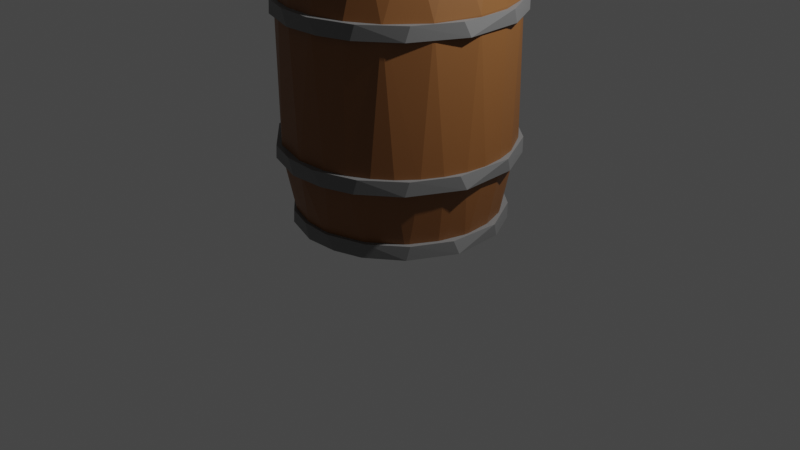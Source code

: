 # Source: tynnyri.blend  (saved by Blender 3.0.42; exported with 4.5.12 LTS)
import bpy
from mathutils import Matrix  # noqa: F401  (used for matrix-valued properties, if any)

bpy.ops.wm.read_factory_settings(use_empty=True)
scene = bpy.context.scene
scene.name = 'Scene'

# ---- collections
col_collection = bpy.data.collections.new('Collection'); scene.collection.children.link(col_collection)

# ---- materials (node trees are filled in below, after node groups)
mat_material_001 = bpy.data.materials.new('Material.001')
mat_material_001.use_transparent_shadow = False
mat_material_002 = bpy.data.materials.new('Material.002')
mat_material_002.use_transparent_shadow = False
mat_material_004 = bpy.data.materials.new('Material.004')
mat_material_004.use_transparent_shadow = False
mat_material_005 = bpy.data.materials.new('Material.005')
mat_material_005.use_transparent_shadow = False
mat_material_003 = bpy.data.materials.new('Material.003')
mat_material_003.use_transparent_shadow = False

# ---- material node trees
mat_material_001.use_nodes = True; mat_material_001.node_tree.nodes.clear()
_N = mat_material_001.node_tree.nodes; _L = mat_material_001.node_tree.links
n0 = _N.new('ShaderNodeBsdfPrincipled'); n0.name = 'Principled BSDF'; n0.location = (10, 300)
n0.distribution = 'GGX'
n0.subsurface_method = 'RANDOM_WALK_SKIN'
n0.inputs[0].default_value = (0.2429, 0.09722, 0.02833, 1.0)
n0.inputs[3].default_value = 1.45
n0.inputs[27].default_value = (0.0, 0.0, 0.0, 1.0)
n0.inputs[28].default_value = 1.0
n1 = _N.new('ShaderNodeOutputMaterial'); n1.name = 'Material Output'; n1.location = (300, 300)
_L.new(n0.outputs[0], n1.inputs[0])
n1.is_active_output = True
mat_material_002.use_nodes = True; mat_material_002.node_tree.nodes.clear()
_N = mat_material_002.node_tree.nodes; _L = mat_material_002.node_tree.links
n0 = _N.new('ShaderNodeBsdfPrincipled'); n0.name = 'Principled BSDF'; n0.location = (10, 300)
n0.distribution = 'GGX'
n0.subsurface_method = 'RANDOM_WALK_SKIN'
n0.inputs[0].default_value = (0.1857, 0.1857, 0.1857, 1.0)
n0.inputs[3].default_value = 1.45
n0.inputs[27].default_value = (0.0, 0.0, 0.0, 1.0)
n0.inputs[28].default_value = 1.0
n1 = _N.new('ShaderNodeOutputMaterial'); n1.name = 'Material Output'; n1.location = (300, 300)
_L.new(n0.outputs[0], n1.inputs[0])
n1.is_active_output = True
mat_material_004.use_nodes = True; mat_material_004.node_tree.nodes.clear()
_N = mat_material_004.node_tree.nodes; _L = mat_material_004.node_tree.links
n0 = _N.new('ShaderNodeBsdfPrincipled'); n0.name = 'Principled BSDF'; n0.location = (10, 300)
n0.distribution = 'GGX'
n0.subsurface_method = 'RANDOM_WALK_SKIN'
n0.inputs[0].default_value = (0.1857, 0.1857, 0.1857, 1.0)
n0.inputs[3].default_value = 1.45
n0.inputs[27].default_value = (0.0, 0.0, 0.0, 1.0)
n0.inputs[28].default_value = 1.0
n1 = _N.new('ShaderNodeOutputMaterial'); n1.name = 'Material Output'; n1.location = (300, 300)
_L.new(n0.outputs[0], n1.inputs[0])
n1.is_active_output = True
mat_material_005.use_nodes = True; mat_material_005.node_tree.nodes.clear()
_N = mat_material_005.node_tree.nodes; _L = mat_material_005.node_tree.links
n0 = _N.new('ShaderNodeBsdfPrincipled'); n0.name = 'Principled BSDF'; n0.location = (10, 300)
n0.distribution = 'GGX'
n0.subsurface_method = 'RANDOM_WALK_SKIN'
n0.inputs[0].default_value = (0.1857, 0.1857, 0.1857, 1.0)
n0.inputs[3].default_value = 1.45
n0.inputs[27].default_value = (0.0, 0.0, 0.0, 1.0)
n0.inputs[28].default_value = 1.0
n1 = _N.new('ShaderNodeOutputMaterial'); n1.name = 'Material Output'; n1.location = (300, 300)
_L.new(n0.outputs[0], n1.inputs[0])
n1.is_active_output = True
mat_material_003.use_nodes = True; mat_material_003.node_tree.nodes.clear()
_N = mat_material_003.node_tree.nodes; _L = mat_material_003.node_tree.links
n0 = _N.new('ShaderNodeBsdfPrincipled'); n0.name = 'Principled BSDF'; n0.location = (10, 300)
n0.distribution = 'GGX'
n0.subsurface_method = 'RANDOM_WALK_SKIN'
n0.inputs[0].default_value = (0.1857, 0.1857, 0.1857, 1.0)
n0.inputs[3].default_value = 1.45
n0.inputs[27].default_value = (0.0, 0.0, 0.0, 1.0)
n0.inputs[28].default_value = 1.0
n1 = _N.new('ShaderNodeOutputMaterial'); n1.name = 'Material Output'; n1.location = (300, 300)
_L.new(n0.outputs[0], n1.inputs[0])
n1.is_active_output = True

# ---- world
world_world = bpy.data.worlds.new('World'); scene.world = world_world
world_world.use_nodes = True; world_world.node_tree.nodes.clear()
_N = world_world.node_tree.nodes; _L = world_world.node_tree.links
n0 = _N.new('ShaderNodeOutputWorld'); n0.name = 'World Output'; n0.location = (300, 300)
n1 = _N.new('ShaderNodeBackground'); n1.name = 'Background'; n1.location = (10, 300)
n1.inputs[0].default_value = (0.05088, 0.05088, 0.05088, 1.0)
_L.new(n1.outputs[0], n0.inputs[0])
n0.is_active_output = True
world_world.color = (0.05088, 0.05088, 0.05088)
world_world.use_sun_shadow = False
world_world.sun_shadow_jitter_overblur = 0.0

# ---- cameras
cam_camera = bpy.data.cameras.new('Camera')
cam_camera.clip_end = 100.0
cam_camera.ortho_scale = 7.314

# ---- lights
light_light = bpy.data.lights.new('Light', 'POINT')
light_light.transmission_factor = 0.0
light_light.energy = 1000.0
light_light.shadow_soft_size = 0.1
light_light.shadow_maximum_resolution = 0.006
light_light.use_absolute_resolution = True

# ---- meshes
me_cylinder = bpy.data.meshes.new('Cylinder')
me_cylinder.from_pydata([(0.0, 1.0, -1.108), (0.0, 1.0, 1.0), (0.1951, 0.9808, -1.108), (0.1951, 0.9808, 1.0), (0.3827, 0.9239, -1.108), (0.3827, 0.9239, 1.0), (0.5556, 0.8315, -1.108), (0.5556, 0.8315, 1.0), (0.7071, 0.7071, -1.108), (0.7071, 0.7071, 1.0), (0.8315, 0.5556, -1.108), (0.8315, 0.5556, 1.0), (0.9239, 0.3827, -1.108), (0.9239, 0.3827, 1.0), (0.9808, 0.1951, -1.108), (0.9808, 0.1951, 1.0), (1.0, -4.371e-08, -1.108), (1.0, -4.371e-08, 1.0), (0.9808, -0.1951, -1.108), (0.9808, -0.1951, 1.0), (0.9239, -0.3827, -1.108), (0.9239, -0.3827, 1.0), (0.8315, -0.5556, -1.108), (0.8315, -0.5556, 1.0), (0.7071, -0.7071, -1.108), (0.7071, -0.7071, 1.0), (0.5556, -0.8315, -1.108), (0.5556, -0.8315, 1.0), (0.3827, -0.9239, -1.108), (0.3827, -0.9239, 1.0), (0.1951, -0.9808, -1.108), (0.1951, -0.9808, 1.0), (-8.742e-08, -1.0, -1.108), (-8.742e-08, -1.0, 1.0), (-0.1951, -0.9808, -1.108), (-0.1951, -0.9808, 1.0), (-0.3827, -0.9239, -1.108), (-0.3827, -0.9239, 1.0), (-0.5556, -0.8315, -1.108), (-0.5556, -0.8315, 1.0), (-0.7071, -0.7071, -1.108), (-0.7071, -0.7071, 1.0), (-0.8315, -0.5556, -1.108), (-0.8315, -0.5556, 1.0), (-0.9239, -0.3827, -1.108), (-0.9239, -0.3827, 1.0), (-0.9808, -0.1951, -1.108), (-0.9808, -0.1951, 1.0), (-1.0, 1.192e-08, -1.108), (-1.0, 1.192e-08, 1.0), (-0.9808, 0.1951, -1.108), (-0.9808, 0.1951, 1.0), (-0.9239, 0.3827, -1.108), (-0.9239, 0.3827, 1.0), (-0.8315, 0.5556, -1.108), (-0.8315, 0.5556, 1.0), (-0.7071, 0.7071, -1.108), (-0.7071, 0.7071, 1.0), (-0.5556, 0.8315, -1.108), (-0.5556, 0.8315, 1.0), (-0.3827, 0.9239, -1.108), (-0.3827, 0.9239, 1.0), (-0.1951, 0.9808, -1.108), (-0.1951, 0.9808, 1.0), (-1.058, 0.4343, 0.4797), (0.4439, -1.068, 0.4628), (0.4439, 1.056, 0.4745), (-0.952, -0.6445, 0.483), (1.132, -0.23, 0.4705), (-0.809, 0.8073, 0.4594), (0.003963, -1.155, 0.4677), (0.8169, 0.8073, 0.4731), (-1.124, -0.23, 0.4779), (0.9599, -0.6445, 0.4633), (0.003963, 1.144, 0.476), (-0.436, 1.056, 0.4585), (-0.436, -1.068, 0.4795), (1.066, 0.4343, 0.472), (-1.124, 0.2186, 0.4699), (0.6427, -0.9617, 0.454), (0.2283, 1.122, 0.4768), (-0.809, -0.8187, 0.4863), (1.154, -0.005719, 0.4848), (-0.952, 0.633, 0.475), (0.2283, -1.133, 0.4572), (0.6427, 0.9502, 0.4596), (-1.058, -0.4457, 0.4751), (1.066, -0.4457, 0.4687), (-0.6348, 0.9502, 0.4455), (-0.2203, -1.133, 0.4665), (0.9599, 0.633, 0.4728), (-1.146, -0.005718, 0.4679), (0.8169, -0.8187, 0.4647), (-0.2203, 1.122, 0.4656), (-0.6348, -0.9617, 0.4804), (1.132, 0.2186, 0.4822), (-0.9034, -0.7036, 0.4813), (-0.31, 1.095, 0.4558), (0.1603, 1.129, 0.4737), (-1.069, 0.4388, -0.5321), (0.4401, -1.07, -0.5439), (0.4402, 1.064, -0.5373), (-0.9576, -0.6416, -0.5875), (1.129, -0.2281, -0.5583), (-0.8171, 0.8122, -0.5592), (-0.001784, -1.156, -0.557), (0.8158, 0.8142, -0.5243), (-1.133, -0.2282, -0.5514), (0.9581, -0.6446, -0.545), (-0.4437, 1.064, -0.5427), (-0.4417, -1.065, -0.5908), (1.065, 0.4385, -0.5434), (-1.136, 0.2223, -0.5233), (-0.001782, 1.15, -0.5534), (0.2235, 1.129, -0.5392), (0.639, -0.9622, -0.5586), (-0.8153, -0.8165, -0.5772), (1.152, -0.003207, -0.5479), (-0.9604, 0.6374, -0.555), (0.2238, -1.137, -0.5331), (0.6409, 0.9584, -0.5246), (-1.065, -0.4433, -0.5804), (1.064, -0.4446, -0.5539), (-0.6414, 0.9541, -0.5812), (-0.2262, -1.131, -0.5902), (0.9594, 0.6389, -0.5269), (-1.155, -0.003207, -0.5534), (0.8142, -0.8192, -0.5494), (-0.227, 1.129, -0.5421), (-0.6411, -0.9599, -0.5758), (1.127, 0.2214, -0.5767), (1.036, 0.4939, -0.5373)], [], [(0, 113, 114, 2), (2, 114, 101, 4), (4, 101, 120, 6), (6, 120, 106, 8), (8, 106, 125, 10), (10, 125, 131, 111, 12), (12, 111, 130, 14), (14, 130, 117, 16), (16, 117, 103, 18), (18, 103, 122, 20), (20, 122, 108, 22), (22, 108, 127, 24), (24, 127, 115, 26), (26, 115, 100, 28), (28, 100, 119, 30), (30, 119, 105, 32), (32, 105, 124, 34), (34, 124, 110, 36), (36, 110, 129, 38), (38, 129, 116, 40), (40, 116, 102, 42), (42, 102, 121, 44), (44, 121, 107, 46), (46, 107, 126, 48), (48, 126, 112, 50), (50, 112, 99, 52), (52, 99, 118, 54), (54, 118, 104, 56), (56, 104, 123, 58), (58, 123, 109, 60), (3, 1, 63, 61, 59, 57, 55, 53, 51, 49, 47, 45, 43, 41, 39, 37, 35, 33, 31, 29, 27, 25, 23, 21, 19, 17, 15, 13, 11, 9, 7, 5), (60, 109, 128, 62), (62, 128, 113, 0), (0, 2, 4, 6, 8, 10, 12, 14, 16, 18, 20, 22, 24, 26, 28, 30, 32, 34, 36, 38, 40, 42, 44, 46, 48, 50, 52, 54, 56, 58, 60, 62), (76, 89, 35, 37), (91, 72, 47, 49), (75, 88, 59, 61), (90, 71, 9, 11), (73, 87, 21, 23), (89, 70, 33, 35), (72, 86, 45, 47), (88, 69, 57, 59), (71, 85, 7, 9), (87, 68, 19, 21), (70, 84, 31, 33), (86, 67, 43, 45), (69, 83, 55, 57), (85, 66, 5, 7), (68, 82, 17, 19), (84, 65, 29, 31), (67, 96, 81, 41, 43), (83, 64, 53, 55), (74, 93, 63, 1), (66, 80, 3, 5), (82, 95, 15, 17), (65, 79, 27, 29), (81, 94, 39, 41), (64, 78, 51, 53), (93, 97, 75, 61, 63), (80, 98, 74, 1, 3), (95, 77, 13, 15), (79, 92, 25, 27), (94, 76, 37, 39), (78, 91, 49, 51), (77, 90, 11, 13), (92, 73, 23, 25), (110, 124, 89, 76), (126, 107, 72, 91), (109, 123, 88, 75), (125, 106, 71, 90), (108, 122, 87, 73), (124, 105, 70, 89), (107, 121, 86, 72), (123, 104, 69, 88), (106, 120, 85, 71), (122, 103, 68, 87), (105, 119, 84, 70), (121, 102, 67, 86), (104, 118, 83, 69), (120, 101, 66, 85), (103, 117, 82, 68), (119, 100, 65, 84), (102, 116, 81, 96, 67), (118, 99, 64, 83), (113, 128, 93, 74), (101, 114, 80, 66), (117, 130, 95, 82), (100, 115, 79, 65), (116, 129, 94, 81), (99, 112, 78, 64), (128, 109, 75, 97, 93), (114, 113, 74, 98, 80), (130, 111, 77, 95), (115, 127, 92, 79), (129, 110, 76, 94), (112, 126, 91, 78), (111, 131, 125, 90, 77), (127, 108, 73, 92)])
_uv = me_cylinder.uv_layers.new(name='UVMap')
_uv.uv.foreach_set('vector', [1.0, 0.5, 1.0, 0.6116, 0.9688, 0.6148, 0.9688, 0.5, 0.9688, 0.5, 0.9688, 0.6148, 0.9375, 0.6153, 0.9375, 0.5, 0.9375, 0.5, 0.9375, 0.6153, 0.9062, 0.6183, 0.9062, 0.5, 0.9062, 0.5, 0.9062, 0.6183, 0.875, 0.6182, 0.875, 0.5, 0.875, 0.5, 0.875, 0.6182, 0.8438, 0.6176, 0.8438, 0.5, 0.8438, 0.5, 0.8438, 0.6176, 0.8211, 0.6153, 0.8125, 0.6139, 0.8125, 0.5, 0.8125, 0.5, 0.8125, 0.6139, 0.7812, 0.6063, 0.7812, 0.5, 0.7812, 0.5, 0.7812, 0.6063, 0.75, 0.6128, 0.75, 0.5, 0.75, 0.5, 0.75, 0.6128, 0.7188, 0.6105, 0.7188, 0.5, 0.7188, 0.5, 0.7188, 0.6105, 0.6875, 0.6116, 0.6875, 0.5, 0.6875, 0.5, 0.6875, 0.6116, 0.6562, 0.6136, 0.6562, 0.5, 0.6562, 0.5, 0.6562, 0.6136, 0.625, 0.6126, 0.625, 0.5, 0.625, 0.5, 0.625, 0.6126, 0.5938, 0.6106, 0.5938, 0.5, 0.5938, 0.5, 0.5938, 0.6106, 0.5625, 0.6139, 0.5625, 0.5, 0.5625, 0.5, 0.5625, 0.6139, 0.5312, 0.6164, 0.5312, 0.5, 0.5312, 0.5, 0.5312, 0.6164, 0.5, 0.6109, 0.5, 0.5, 0.5, 0.5, 0.5, 0.6109, 0.4688, 0.6034, 0.4688, 0.5, 0.4688, 0.5, 0.4688, 0.6034, 0.4375, 0.6031, 0.4375, 0.5, 0.4375, 0.5, 0.4375, 0.6031, 0.4062, 0.6065, 0.4062, 0.5, 0.4062, 0.5, 0.4062, 0.6065, 0.375, 0.6061, 0.375, 0.5, 0.375, 0.5, 0.375, 0.6061, 0.3438, 0.6038, 0.3438, 0.5, 0.3438, 0.5, 0.3438, 0.6038, 0.3125, 0.6055, 0.3125, 0.5, 0.3125, 0.5, 0.3125, 0.6055, 0.2812, 0.612, 0.2812, 0.5, 0.2812, 0.5, 0.2812, 0.612, 0.25, 0.6117, 0.25, 0.5, 0.25, 0.5, 0.25, 0.6117, 0.2188, 0.6185, 0.2188, 0.5, 0.2188, 0.5, 0.2188, 0.6185, 0.1875, 0.6164, 0.1875, 0.5, 0.1875, 0.5, 0.1875, 0.6164, 0.1562, 0.6112, 0.1562, 0.5, 0.1562, 0.5, 0.1562, 0.6112, 0.125, 0.6105, 0.125, 0.5, 0.125, 0.5, 0.125, 0.6105, 0.09375, 0.6056, 0.09375, 0.5, 0.09375, 0.5, 0.09375, 0.6056, 0.0625, 0.6142, 0.0625, 0.5, 0.2968, 0.4854, 0.25, 0.49, 0.2032, 0.4854, 0.1582, 0.4717, 0.1167, 0.4496, 0.08029, 0.4197, 0.05045, 0.3833, 0.02827, 0.3418, 0.01461, 0.2968, 0.01, 0.25, 0.01461, 0.2032, 0.02827, 0.1582, 0.05045, 0.1167, 0.08029, 0.08029, 0.1167, 0.05045, 0.1582, 0.02827, 0.2032, 0.01461, 0.25, 0.01, 0.2968, 0.01461, 0.3418, 0.02827, 0.3833, 0.05045, 0.4197, 0.08029, 0.4496, 0.1167, 0.4717, 0.1582, 0.4854, 0.2032, 0.49, 0.25, 0.4854, 0.2968, 0.4717, 0.3418, 0.4496, 0.3833, 0.4197, 0.4197, 0.3833, 0.4496, 0.3418, 0.4717, 0.0625, 0.5, 0.0625, 0.6142, 0.03125, 0.6143, 0.03125, 0.5, 0.03125, 0.5, 0.03125, 0.6143, 0.0, 0.6116, 0.0, 0.5, 0.75, 0.49, 0.7968, 0.4854, 0.8418, 0.4717, 0.8833, 0.4496, 0.9197, 0.4197, 0.9496, 0.3833, 0.9717, 0.3418, 0.9854, 0.2968, 0.99, 0.25, 0.9854, 0.2032, 0.9717, 0.1582, 0.9496, 0.1167, 0.9197, 0.08029, 0.8833, 0.05045, 0.8418, 0.02827, 0.7968, 0.01461, 0.75, 0.01, 0.7032, 0.01461, 0.6582, 0.02827, 0.6167, 0.05045, 0.5803, 0.08029, 0.5504, 0.1167, 0.5283, 0.1582, 0.5146, 0.2032, 0.51, 0.25, 0.5146, 0.2968, 0.5283, 0.3418, 0.5504, 0.3833, 0.5803, 0.4197, 0.6167, 0.4496, 0.6582, 0.4717, 0.7032, 0.4854, 0.4375, 0.8696, 0.4688, 0.8667, 0.4688, 1.0, 0.4375, 1.0, 0.25, 0.8671, 0.2812, 0.8692, 0.2812, 1.0, 0.25, 1.0, 0.0625, 0.865, 0.09375, 0.8622, 0.09375, 1.0, 0.0625, 1.0, 0.8438, 0.8681, 0.875, 0.8682, 0.875, 1.0, 0.8438, 1.0, 0.6562, 0.8661, 0.6875, 0.8672, 0.6875, 1.0, 0.6562, 1.0, 0.4688, 0.8667, 0.5, 0.867, 0.5, 1.0, 0.4688, 1.0, 0.2812, 0.8692, 0.3125, 0.8686, 0.3125, 1.0, 0.2812, 1.0, 0.09375, 0.8622, 0.125, 0.8652, 0.125, 1.0, 0.09375, 1.0, 0.875, 0.8682, 0.9062, 0.8652, 0.9062, 1.0, 0.875, 1.0, 0.6875, 0.8672, 0.7188, 0.8676, 0.7188, 1.0, 0.6875, 1.0, 0.5, 0.867, 0.5312, 0.8647, 0.5312, 1.0, 0.5, 1.0, 0.3125, 0.8686, 0.3438, 0.8703, 0.3438, 1.0, 0.3125, 1.0, 0.125, 0.8652, 0.1562, 0.8686, 0.1562, 1.0, 0.125, 1.0, 0.9062, 0.8652, 0.9375, 0.8685, 0.9375, 1.0, 0.9062, 1.0, 0.7188, 0.8676, 0.75, 0.8707, 0.75, 1.0, 0.7188, 1.0, 0.5312, 0.8647, 0.5625, 0.8659, 0.5625, 1.0, 0.5312, 1.0, 0.3438, 0.8703, 0.3544, 0.87, 0.375, 0.8711, 0.375, 1.0, 0.3438, 1.0, 0.1562, 0.8686, 0.1875, 0.8696, 0.1875, 1.0, 0.1562, 1.0, 0.0, 0.8688, 0.03125, 0.8666, 0.03125, 1.0, 0.0, 1.0, 0.9375, 0.8685, 0.9688, 0.869, 0.9688, 1.0, 0.9375, 1.0, 0.75, 0.8707, 0.7812, 0.8702, 0.7812, 1.0, 0.75, 1.0, 0.5625, 0.8659, 0.5938, 0.864, 0.5938, 1.0, 0.5625, 1.0, 0.375, 0.8711, 0.4062, 0.8698, 0.4062, 1.0, 0.375, 1.0, 0.1875, 0.8696, 0.2188, 0.8675, 0.2188, 1.0, 0.1875, 1.0, 0.03125, 0.8666, 0.04424, 0.8644, 0.0625, 0.865, 0.0625, 1.0, 0.03125, 1.0, 0.9688, 0.869, 0.9782, 0.8683, 1.0, 0.8688, 1.0, 1.0, 0.9688, 1.0, 0.7812, 0.8702, 0.8125, 0.8679, 0.8125, 1.0, 0.7812, 1.0, 0.5938, 0.864, 0.625, 0.8664, 0.625, 1.0, 0.5938, 1.0, 0.4062, 0.8698, 0.4375, 0.8696, 0.4375, 1.0, 0.4062, 1.0, 0.2188, 0.8675, 0.25, 0.8671, 0.25, 1.0, 0.2188, 1.0, 0.8125, 0.8679, 0.8438, 0.8681, 0.8438, 1.0, 0.8125, 1.0, 0.625, 0.8664, 0.6562, 0.8661, 0.6562, 1.0, 0.625, 1.0, 0.4375, 0.6031, 0.4688, 0.6034, 0.4688, 0.8667, 0.4375, 0.8696, 0.25, 0.6117, 0.2812, 0.612, 0.2812, 0.8692, 0.25, 0.8671, 0.0625, 0.6142, 0.09375, 0.6056, 0.09375, 0.8622, 0.0625, 0.865, 0.8438, 0.6176, 0.875, 0.6182, 0.875, 0.8682, 0.8438, 0.8681, 0.6562, 0.6136, 0.6875, 0.6116, 0.6875, 0.8672, 0.6562, 0.8661, 0.4688, 0.6034, 0.5, 0.6109, 0.5, 0.867, 0.4688, 0.8667, 0.2812, 0.612, 0.3125, 0.6055, 0.3125, 0.8686, 0.2812, 0.8692, 0.09375, 0.6056, 0.125, 0.6105, 0.125, 0.8652, 0.09375, 0.8622, 0.875, 0.6182, 0.9062, 0.6183, 0.9062, 0.8652, 0.875, 0.8682, 0.6875, 0.6116, 0.7188, 0.6105, 0.7188, 0.8676, 0.6875, 0.8672, 0.5, 0.6109, 0.5312, 0.6164, 0.5312, 0.8647, 0.5, 0.867, 0.3125, 0.6055, 0.3438, 0.6038, 0.3438, 0.8703, 0.3125, 0.8686, 0.125, 0.6105, 0.1562, 0.6112, 0.1562, 0.8686, 0.125, 0.8652, 0.9062, 0.6183, 0.9375, 0.6153, 0.9375, 0.8685, 0.9062, 0.8652, 0.7188, 0.6105, 0.75, 0.6128, 0.75, 0.8707, 0.7188, 0.8676, 0.5312, 0.6164, 0.5625, 0.6139, 0.5625, 0.8659, 0.5312, 0.8647, 0.3438, 0.6038, 0.375, 0.6061, 0.375, 0.8711, 0.3544, 0.87, 0.3438, 0.8703, 0.1562, 0.6112, 0.1875, 0.6164, 0.1875, 0.8696, 0.1562, 0.8686, 0.0, 0.6116, 0.03125, 0.6143, 0.03125, 0.8666, 0.0, 0.8688, 0.9375, 0.6153, 0.9688, 0.6148, 0.9688, 0.869, 0.9375, 0.8685, 0.75, 0.6128, 0.7812, 0.6063, 0.7812, 0.8702, 0.75, 0.8707, 0.5625, 0.6139, 0.5938, 0.6106, 0.5938, 0.864, 0.5625, 0.8659, 0.375, 0.6061, 0.4062, 0.6065, 0.4062, 0.8698, 0.375, 0.8711, 0.1875, 0.6164, 0.2188, 0.6185, 0.2188, 0.8675, 0.1875, 0.8696, 0.03125, 0.6143, 0.0625, 0.6142, 0.0625, 0.865, 0.04424, 0.8644, 0.03125, 0.8666, 0.9688, 0.6148, 1.0, 0.6116, 1.0, 0.8688, 0.9782, 0.8683, 0.9688, 0.869, 0.7812, 0.6063, 0.8125, 0.6139, 0.8125, 0.8679, 0.7812, 0.8702, 0.5938, 0.6106, 0.625, 0.6126, 0.625, 0.8664, 0.5938, 0.864, 0.4062, 0.6065, 0.4375, 0.6031, 0.4375, 0.8696, 0.4062, 0.8698, 0.2188, 0.6185, 0.25, 0.6117, 0.25, 0.8671, 0.2188, 0.8675, 0.8125, 0.6139, 0.8211, 0.6153, 0.8438, 0.6176, 0.8438, 0.8681, 0.8125, 0.8679, 0.625, 0.6126, 0.6562, 0.6136, 0.6562, 0.8661, 0.625, 0.8664])
me_cylinder.materials.append(mat_material_001)
me_cylinder.use_remesh_fix_poles = True
me_cylinder.use_remesh_preserve_attributes = False
me_cylinder.update()
me_cylinder_001 = bpy.data.meshes.new('Cylinder.001')
me_cylinder_001.from_pydata([(-0.0007704, 1.199, 0.9692), (-0.0007704, 1.199, 0.8248), (0.2265, 1.176, 0.9692), (0.2265, 1.176, 0.8248), (0.4451, 1.107, 0.9692), (0.4451, 1.107, 0.8248), (0.6465, 0.9967, 0.9692), (0.6465, 0.9967, 0.8248), (0.8231, 0.8476, 0.9692), (0.8231, 0.8476, 0.8248), (0.968, 0.666, 0.9692), (0.968, 0.666, 0.8248), (1.076, 0.4587, 0.9692), (1.076, 0.4587, 0.8248), (1.142, 0.2339, 0.9692), (1.142, 0.2339, 0.8248), (1.164, -5.24e-08, 0.9692), (1.164, -5.24e-08, 0.8248), (1.142, -0.2339, 0.9692), (1.142, -0.2339, 0.8248), (1.076, -0.4587, 0.9692), (1.076, -0.4587, 0.8248), (0.968, -0.666, 0.9692), (0.968, -0.666, 0.8248), (0.8231, -0.8476, 0.9692), (0.8231, -0.8476, 0.8248), (0.6465, -0.9967, 0.9692), (0.6465, -0.9967, 0.8248), (0.4451, -1.107, 0.9692), (0.4451, -1.107, 0.8248), (0.2265, -1.176, 0.9692), (0.2265, -1.176, 0.8248), (-0.0007705, -1.199, 0.9692), (-0.0007705, -1.199, 0.8248), (-0.2281, -1.176, 0.9692), (-0.2281, -1.176, 0.8248), (-0.4466, -1.107, 0.9692), (-0.4466, -1.107, 0.8248), (-0.6481, -0.9967, 0.9692), (-0.6481, -0.9967, 0.8248), (-0.8246, -0.8476, 0.9692), (-0.8246, -0.8476, 0.8248), (-0.9695, -0.666, 0.9692), (-0.9695, -0.666, 0.8248), (-1.077, -0.4587, 0.9692), (-1.077, -0.4587, 0.8248), (-1.144, -0.2339, 0.9692), (-1.144, -0.2339, 0.8248), (-1.166, 1.429e-08, 0.9692), (-1.166, 1.429e-08, 0.8248), (-1.144, 0.2339, 0.9692), (-1.144, 0.2339, 0.8248), (-1.077, 0.4587, 0.9692), (-1.077, 0.4587, 0.8248), (-0.9695, 0.666, 0.9692), (-0.9695, 0.666, 0.8248), (-0.8246, 0.8476, 0.9692), (-0.8246, 0.8476, 0.8248), (-0.6481, 0.9967, 0.9692), (-0.6481, 0.9967, 0.8248), (-0.4466, 1.107, 0.9692), (-0.4466, 1.107, 0.8248), (-0.2281, 1.176, 0.9692), (-0.2281, 1.176, 0.8248)], [], [(0, 1, 3, 2), (2, 3, 5, 4), (4, 5, 7, 6), (6, 7, 9, 8), (8, 9, 11, 10), (10, 11, 13, 12), (12, 13, 15, 14), (14, 15, 17, 16), (16, 17, 19, 18), (18, 19, 21, 20), (20, 21, 23, 22), (22, 23, 25, 24), (24, 25, 27, 26), (26, 27, 29, 28), (28, 29, 31, 30), (30, 31, 33, 32), (32, 33, 35, 34), (34, 35, 37, 36), (36, 37, 39, 38), (38, 39, 41, 40), (40, 41, 43, 42), (42, 43, 45, 44), (44, 45, 47, 46), (46, 47, 49, 48), (48, 49, 51, 50), (50, 51, 53, 52), (52, 53, 55, 54), (54, 55, 57, 56), (56, 57, 59, 58), (58, 59, 61, 60), (3, 1, 63, 61, 59, 57, 55, 53, 51, 49, 47, 45, 43, 41, 39, 37, 35, 33, 31, 29, 27, 25, 23, 21, 19, 17, 15, 13, 11, 9, 7, 5), (60, 61, 63, 62), (62, 63, 1, 0), (0, 2, 4, 6, 8, 10, 12, 14, 16, 18, 20, 22, 24, 26, 28, 30, 32, 34, 36, 38, 40, 42, 44, 46, 48, 50, 52, 54, 56, 58, 60, 62)])
_uv = me_cylinder_001.uv_layers.new(name='UVMap')
_uv.uv.foreach_set('vector', [1.0, 0.5, 1.0, 1.0, 0.9688, 1.0, 0.9688, 0.5, 0.9688, 0.5, 0.9688, 1.0, 0.9375, 1.0, 0.9375, 0.5, 0.9375, 0.5, 0.9375, 1.0, 0.9062, 1.0, 0.9062, 0.5, 0.9062, 0.5, 0.9062, 1.0, 0.875, 1.0, 0.875, 0.5, 0.875, 0.5, 0.875, 1.0, 0.8438, 1.0, 0.8438, 0.5, 0.8438, 0.5, 0.8438, 1.0, 0.8125, 1.0, 0.8125, 0.5, 0.8125, 0.5, 0.8125, 1.0, 0.7812, 1.0, 0.7812, 0.5, 0.7812, 0.5, 0.7812, 1.0, 0.75, 1.0, 0.75, 0.5, 0.75, 0.5, 0.75, 1.0, 0.7188, 1.0, 0.7188, 0.5, 0.7188, 0.5, 0.7188, 1.0, 0.6875, 1.0, 0.6875, 0.5, 0.6875, 0.5, 0.6875, 1.0, 0.6562, 1.0, 0.6562, 0.5, 0.6562, 0.5, 0.6562, 1.0, 0.625, 1.0, 0.625, 0.5, 0.625, 0.5, 0.625, 1.0, 0.5938, 1.0, 0.5938, 0.5, 0.5938, 0.5, 0.5938, 1.0, 0.5625, 1.0, 0.5625, 0.5, 0.5625, 0.5, 0.5625, 1.0, 0.5312, 1.0, 0.5312, 0.5, 0.5312, 0.5, 0.5312, 1.0, 0.5, 1.0, 0.5, 0.5, 0.5, 0.5, 0.5, 1.0, 0.4688, 1.0, 0.4688, 0.5, 0.4688, 0.5, 0.4688, 1.0, 0.4375, 1.0, 0.4375, 0.5, 0.4375, 0.5, 0.4375, 1.0, 0.4062, 1.0, 0.4062, 0.5, 0.4062, 0.5, 0.4062, 1.0, 0.375, 1.0, 0.375, 0.5, 0.375, 0.5, 0.375, 1.0, 0.3438, 1.0, 0.3438, 0.5, 0.3438, 0.5, 0.3438, 1.0, 0.3125, 1.0, 0.3125, 0.5, 0.3125, 0.5, 0.3125, 1.0, 0.2812, 1.0, 0.2812, 0.5, 0.2812, 0.5, 0.2812, 1.0, 0.25, 1.0, 0.25, 0.5, 0.25, 0.5, 0.25, 1.0, 0.2188, 1.0, 0.2188, 0.5, 0.2188, 0.5, 0.2188, 1.0, 0.1875, 1.0, 0.1875, 0.5, 0.1875, 0.5, 0.1875, 1.0, 0.1562, 1.0, 0.1562, 0.5, 0.1562, 0.5, 0.1562, 1.0, 0.125, 1.0, 0.125, 0.5, 0.125, 0.5, 0.125, 1.0, 0.09375, 1.0, 0.09375, 0.5, 0.09375, 0.5, 0.09375, 1.0, 0.0625, 1.0, 0.0625, 0.5, 0.2968, 0.4854, 0.25, 0.49, 0.2032, 0.4854, 0.1582, 0.4717, 0.1167, 0.4496, 0.08029, 0.4197, 0.05045, 0.3833, 0.02827, 0.3418, 0.01461, 0.2968, 0.01, 0.25, 0.01461, 0.2032, 0.02827, 0.1582, 0.05045, 0.1167, 0.08029, 0.08029, 0.1167, 0.05045, 0.1582, 0.02827, 0.2032, 0.01461, 0.25, 0.01, 0.2968, 0.01461, 0.3418, 0.02827, 0.3833, 0.05045, 0.4197, 0.08029, 0.4496, 0.1167, 0.4717, 0.1582, 0.4854, 0.2032, 0.49, 0.25, 0.4854, 0.2968, 0.4717, 0.3418, 0.4496, 0.3833, 0.4197, 0.4197, 0.3833, 0.4496, 0.3418, 0.4717, 0.0625, 0.5, 0.0625, 1.0, 0.03125, 1.0, 0.03125, 0.5, 0.03125, 0.5, 0.03125, 1.0, 0.0, 1.0, 0.0, 0.5, 0.75, 0.49, 0.7968, 0.4854, 0.8418, 0.4717, 0.8833, 0.4496, 0.9197, 0.4197, 0.9496, 0.3833, 0.9717, 0.3418, 0.9854, 0.2968, 0.99, 0.25, 0.9854, 0.2032, 0.9717, 0.1582, 0.9496, 0.1167, 0.9197, 0.08029, 0.8833, 0.05045, 0.8418, 0.02827, 0.7968, 0.01461, 0.75, 0.01, 0.7032, 0.01461, 0.6582, 0.02827, 0.6167, 0.05045, 0.5803, 0.08029, 0.5504, 0.1167, 0.5283, 0.1582, 0.5146, 0.2032, 0.51, 0.25, 0.5146, 0.2968, 0.5283, 0.3418, 0.5504, 0.3833, 0.5803, 0.4197, 0.6167, 0.4496, 0.6582, 0.4717, 0.7032, 0.4854])
me_cylinder_001.materials.append(mat_material_002)
me_cylinder_001.use_remesh_fix_poles = True
me_cylinder_001.use_remesh_preserve_attributes = False
me_cylinder_001.update()
me_cylinder_002 = bpy.data.meshes.new('Cylinder.002')
me_cylinder_002.from_pydata([(-0.0007704, 1.199, 0.9692), (-0.0007704, 1.199, 0.8248), (0.2265, 1.176, 0.9692), (0.2265, 1.176, 0.8248), (0.4451, 1.107, 0.9692), (0.4451, 1.107, 0.8248), (0.6465, 0.9967, 0.9692), (0.6465, 0.9967, 0.8248), (0.8231, 0.8476, 0.9692), (0.8231, 0.8476, 0.8248), (0.968, 0.666, 0.9692), (0.968, 0.666, 0.8248), (1.076, 0.4587, 0.9692), (1.076, 0.4587, 0.8248), (1.142, 0.2339, 0.9692), (1.142, 0.2339, 0.8248), (1.164, -5.24e-08, 0.9692), (1.164, -5.24e-08, 0.8248), (1.142, -0.2339, 0.9692), (1.142, -0.2339, 0.8248), (1.076, -0.4587, 0.9692), (1.076, -0.4587, 0.8248), (0.968, -0.666, 0.9692), (0.968, -0.666, 0.8248), (0.8231, -0.8476, 0.9692), (0.8231, -0.8476, 0.8248), (0.6465, -0.9967, 0.9692), (0.6465, -0.9967, 0.8248), (0.4451, -1.107, 0.9692), (0.4451, -1.107, 0.8248), (0.2265, -1.176, 0.9692), (0.2265, -1.176, 0.8248), (-0.0007705, -1.199, 0.9692), (-0.0007705, -1.199, 0.8248), (-0.2281, -1.176, 0.9692), (-0.2281, -1.176, 0.8248), (-0.4466, -1.107, 0.9692), (-0.4466, -1.107, 0.8248), (-0.6481, -0.9967, 0.9692), (-0.6481, -0.9967, 0.8248), (-0.8246, -0.8476, 0.9692), (-0.8246, -0.8476, 0.8248), (-0.9695, -0.666, 0.9692), (-0.9695, -0.666, 0.8248), (-1.077, -0.4587, 0.9692), (-1.077, -0.4587, 0.8248), (-1.144, -0.2339, 0.9692), (-1.144, -0.2339, 0.8248), (-1.166, 1.429e-08, 0.9692), (-1.166, 1.429e-08, 0.8248), (-1.144, 0.2339, 0.9692), (-1.144, 0.2339, 0.8248), (-1.077, 0.4587, 0.9692), (-1.077, 0.4587, 0.8248), (-0.9695, 0.666, 0.9692), (-0.9695, 0.666, 0.8248), (-0.8246, 0.8476, 0.9692), (-0.8246, 0.8476, 0.8248), (-0.6481, 0.9967, 0.9692), (-0.6481, 0.9967, 0.8248), (-0.4466, 1.107, 0.9692), (-0.4466, 1.107, 0.8248), (-0.2281, 1.176, 0.9692), (-0.2281, 1.176, 0.8248)], [], [(0, 1, 3, 2), (2, 3, 5, 4), (4, 5, 7, 6), (6, 7, 9, 8), (8, 9, 11, 10), (10, 11, 13, 12), (12, 13, 15, 14), (14, 15, 17, 16), (16, 17, 19, 18), (18, 19, 21, 20), (20, 21, 23, 22), (22, 23, 25, 24), (24, 25, 27, 26), (26, 27, 29, 28), (28, 29, 31, 30), (30, 31, 33, 32), (32, 33, 35, 34), (34, 35, 37, 36), (36, 37, 39, 38), (38, 39, 41, 40), (40, 41, 43, 42), (42, 43, 45, 44), (44, 45, 47, 46), (46, 47, 49, 48), (48, 49, 51, 50), (50, 51, 53, 52), (52, 53, 55, 54), (54, 55, 57, 56), (56, 57, 59, 58), (58, 59, 61, 60), (3, 1, 63, 61, 59, 57, 55, 53, 51, 49, 47, 45, 43, 41, 39, 37, 35, 33, 31, 29, 27, 25, 23, 21, 19, 17, 15, 13, 11, 9, 7, 5), (60, 61, 63, 62), (62, 63, 1, 0), (0, 2, 4, 6, 8, 10, 12, 14, 16, 18, 20, 22, 24, 26, 28, 30, 32, 34, 36, 38, 40, 42, 44, 46, 48, 50, 52, 54, 56, 58, 60, 62)])
_uv = me_cylinder_002.uv_layers.new(name='UVMap')
_uv.uv.foreach_set('vector', [1.0, 0.5, 1.0, 1.0, 0.9688, 1.0, 0.9688, 0.5, 0.9688, 0.5, 0.9688, 1.0, 0.9375, 1.0, 0.9375, 0.5, 0.9375, 0.5, 0.9375, 1.0, 0.9062, 1.0, 0.9062, 0.5, 0.9062, 0.5, 0.9062, 1.0, 0.875, 1.0, 0.875, 0.5, 0.875, 0.5, 0.875, 1.0, 0.8438, 1.0, 0.8438, 0.5, 0.8438, 0.5, 0.8438, 1.0, 0.8125, 1.0, 0.8125, 0.5, 0.8125, 0.5, 0.8125, 1.0, 0.7812, 1.0, 0.7812, 0.5, 0.7812, 0.5, 0.7812, 1.0, 0.75, 1.0, 0.75, 0.5, 0.75, 0.5, 0.75, 1.0, 0.7188, 1.0, 0.7188, 0.5, 0.7188, 0.5, 0.7188, 1.0, 0.6875, 1.0, 0.6875, 0.5, 0.6875, 0.5, 0.6875, 1.0, 0.6562, 1.0, 0.6562, 0.5, 0.6562, 0.5, 0.6562, 1.0, 0.625, 1.0, 0.625, 0.5, 0.625, 0.5, 0.625, 1.0, 0.5938, 1.0, 0.5938, 0.5, 0.5938, 0.5, 0.5938, 1.0, 0.5625, 1.0, 0.5625, 0.5, 0.5625, 0.5, 0.5625, 1.0, 0.5312, 1.0, 0.5312, 0.5, 0.5312, 0.5, 0.5312, 1.0, 0.5, 1.0, 0.5, 0.5, 0.5, 0.5, 0.5, 1.0, 0.4688, 1.0, 0.4688, 0.5, 0.4688, 0.5, 0.4688, 1.0, 0.4375, 1.0, 0.4375, 0.5, 0.4375, 0.5, 0.4375, 1.0, 0.4062, 1.0, 0.4062, 0.5, 0.4062, 0.5, 0.4062, 1.0, 0.375, 1.0, 0.375, 0.5, 0.375, 0.5, 0.375, 1.0, 0.3438, 1.0, 0.3438, 0.5, 0.3438, 0.5, 0.3438, 1.0, 0.3125, 1.0, 0.3125, 0.5, 0.3125, 0.5, 0.3125, 1.0, 0.2812, 1.0, 0.2812, 0.5, 0.2812, 0.5, 0.2812, 1.0, 0.25, 1.0, 0.25, 0.5, 0.25, 0.5, 0.25, 1.0, 0.2188, 1.0, 0.2188, 0.5, 0.2188, 0.5, 0.2188, 1.0, 0.1875, 1.0, 0.1875, 0.5, 0.1875, 0.5, 0.1875, 1.0, 0.1562, 1.0, 0.1562, 0.5, 0.1562, 0.5, 0.1562, 1.0, 0.125, 1.0, 0.125, 0.5, 0.125, 0.5, 0.125, 1.0, 0.09375, 1.0, 0.09375, 0.5, 0.09375, 0.5, 0.09375, 1.0, 0.0625, 1.0, 0.0625, 0.5, 0.2968, 0.4854, 0.25, 0.49, 0.2032, 0.4854, 0.1582, 0.4717, 0.1167, 0.4496, 0.08029, 0.4197, 0.05045, 0.3833, 0.02827, 0.3418, 0.01461, 0.2968, 0.01, 0.25, 0.01461, 0.2032, 0.02827, 0.1582, 0.05045, 0.1167, 0.08029, 0.08029, 0.1167, 0.05045, 0.1582, 0.02827, 0.2032, 0.01461, 0.25, 0.01, 0.2968, 0.01461, 0.3418, 0.02827, 0.3833, 0.05045, 0.4197, 0.08029, 0.4496, 0.1167, 0.4717, 0.1582, 0.4854, 0.2032, 0.49, 0.25, 0.4854, 0.2968, 0.4717, 0.3418, 0.4496, 0.3833, 0.4197, 0.4197, 0.3833, 0.4496, 0.3418, 0.4717, 0.0625, 0.5, 0.0625, 1.0, 0.03125, 1.0, 0.03125, 0.5, 0.03125, 0.5, 0.03125, 1.0, 0.0, 1.0, 0.0, 0.5, 0.75, 0.49, 0.7968, 0.4854, 0.8418, 0.4717, 0.8833, 0.4496, 0.9197, 0.4197, 0.9496, 0.3833, 0.9717, 0.3418, 0.9854, 0.2968, 0.99, 0.25, 0.9854, 0.2032, 0.9717, 0.1582, 0.9496, 0.1167, 0.9197, 0.08029, 0.8833, 0.05045, 0.8418, 0.02827, 0.7968, 0.01461, 0.75, 0.01, 0.7032, 0.01461, 0.6582, 0.02827, 0.6167, 0.05045, 0.5803, 0.08029, 0.5504, 0.1167, 0.5283, 0.1582, 0.5146, 0.2032, 0.51, 0.25, 0.5146, 0.2968, 0.5283, 0.3418, 0.5504, 0.3833, 0.5803, 0.4197, 0.6167, 0.4496, 0.6582, 0.4717, 0.7032, 0.4854])
me_cylinder_002.materials.append(mat_material_004)
me_cylinder_002.use_remesh_fix_poles = True
me_cylinder_002.use_remesh_preserve_attributes = False
me_cylinder_002.update()
me_cylinder_003 = bpy.data.meshes.new('Cylinder.003')
me_cylinder_003.from_pydata([(-0.0007704, 1.199, 0.9692), (-0.0007704, 1.199, 0.8248), (0.2265, 1.176, 0.9692), (0.2265, 1.176, 0.8248), (0.4451, 1.107, 0.9692), (0.4451, 1.107, 0.8248), (0.6465, 0.9967, 0.9692), (0.6465, 0.9967, 0.8248), (0.8231, 0.8476, 0.9692), (0.8231, 0.8476, 0.8248), (0.968, 0.666, 0.9692), (0.968, 0.666, 0.8248), (1.076, 0.4587, 0.9692), (1.076, 0.4587, 0.8248), (1.142, 0.2339, 0.9692), (1.142, 0.2339, 0.8248), (1.164, -5.24e-08, 0.9692), (1.164, -5.24e-08, 0.8248), (1.142, -0.2339, 0.9692), (1.142, -0.2339, 0.8248), (1.076, -0.4587, 0.9692), (1.076, -0.4587, 0.8248), (0.968, -0.666, 0.9692), (0.968, -0.666, 0.8248), (0.8231, -0.8476, 0.9692), (0.8231, -0.8476, 0.8248), (0.6465, -0.9967, 0.9692), (0.6465, -0.9967, 0.8248), (0.4451, -1.107, 0.9692), (0.4451, -1.107, 0.8248), (0.2265, -1.176, 0.9692), (0.2265, -1.176, 0.8248), (-0.0007705, -1.199, 0.9692), (-0.0007705, -1.199, 0.8248), (-0.2281, -1.176, 0.9692), (-0.2281, -1.176, 0.8248), (-0.4466, -1.107, 0.9692), (-0.4466, -1.107, 0.8248), (-0.6481, -0.9967, 0.9692), (-0.6481, -0.9967, 0.8248), (-0.8246, -0.8476, 0.9692), (-0.8246, -0.8476, 0.8248), (-0.9695, -0.666, 0.9692), (-0.9695, -0.666, 0.8248), (-1.077, -0.4587, 0.9692), (-1.077, -0.4587, 0.8248), (-1.144, -0.2339, 0.9692), (-1.144, -0.2339, 0.8248), (-1.166, 1.429e-08, 0.9692), (-1.166, 1.429e-08, 0.8248), (-1.144, 0.2339, 0.9692), (-1.144, 0.2339, 0.8248), (-1.077, 0.4587, 0.9692), (-1.077, 0.4587, 0.8248), (-0.9695, 0.666, 0.9692), (-0.9695, 0.666, 0.8248), (-0.8246, 0.8476, 0.9692), (-0.8246, 0.8476, 0.8248), (-0.6481, 0.9967, 0.9692), (-0.6481, 0.9967, 0.8248), (-0.4466, 1.107, 0.9692), (-0.4466, 1.107, 0.8248), (-0.2281, 1.176, 0.9692), (-0.2281, 1.176, 0.8248)], [], [(0, 1, 3, 2), (2, 3, 5, 4), (4, 5, 7, 6), (6, 7, 9, 8), (8, 9, 11, 10), (10, 11, 13, 12), (12, 13, 15, 14), (14, 15, 17, 16), (16, 17, 19, 18), (18, 19, 21, 20), (20, 21, 23, 22), (22, 23, 25, 24), (24, 25, 27, 26), (26, 27, 29, 28), (28, 29, 31, 30), (30, 31, 33, 32), (32, 33, 35, 34), (34, 35, 37, 36), (36, 37, 39, 38), (38, 39, 41, 40), (40, 41, 43, 42), (42, 43, 45, 44), (44, 45, 47, 46), (46, 47, 49, 48), (48, 49, 51, 50), (50, 51, 53, 52), (52, 53, 55, 54), (54, 55, 57, 56), (56, 57, 59, 58), (58, 59, 61, 60), (3, 1, 63, 61, 59, 57, 55, 53, 51, 49, 47, 45, 43, 41, 39, 37, 35, 33, 31, 29, 27, 25, 23, 21, 19, 17, 15, 13, 11, 9, 7, 5), (60, 61, 63, 62), (62, 63, 1, 0), (0, 2, 4, 6, 8, 10, 12, 14, 16, 18, 20, 22, 24, 26, 28, 30, 32, 34, 36, 38, 40, 42, 44, 46, 48, 50, 52, 54, 56, 58, 60, 62)])
_uv = me_cylinder_003.uv_layers.new(name='UVMap')
_uv.uv.foreach_set('vector', [1.0, 0.5, 1.0, 1.0, 0.9688, 1.0, 0.9688, 0.5, 0.9688, 0.5, 0.9688, 1.0, 0.9375, 1.0, 0.9375, 0.5, 0.9375, 0.5, 0.9375, 1.0, 0.9062, 1.0, 0.9062, 0.5, 0.9062, 0.5, 0.9062, 1.0, 0.875, 1.0, 0.875, 0.5, 0.875, 0.5, 0.875, 1.0, 0.8438, 1.0, 0.8438, 0.5, 0.8438, 0.5, 0.8438, 1.0, 0.8125, 1.0, 0.8125, 0.5, 0.8125, 0.5, 0.8125, 1.0, 0.7812, 1.0, 0.7812, 0.5, 0.7812, 0.5, 0.7812, 1.0, 0.75, 1.0, 0.75, 0.5, 0.75, 0.5, 0.75, 1.0, 0.7188, 1.0, 0.7188, 0.5, 0.7188, 0.5, 0.7188, 1.0, 0.6875, 1.0, 0.6875, 0.5, 0.6875, 0.5, 0.6875, 1.0, 0.6562, 1.0, 0.6562, 0.5, 0.6562, 0.5, 0.6562, 1.0, 0.625, 1.0, 0.625, 0.5, 0.625, 0.5, 0.625, 1.0, 0.5938, 1.0, 0.5938, 0.5, 0.5938, 0.5, 0.5938, 1.0, 0.5625, 1.0, 0.5625, 0.5, 0.5625, 0.5, 0.5625, 1.0, 0.5312, 1.0, 0.5312, 0.5, 0.5312, 0.5, 0.5312, 1.0, 0.5, 1.0, 0.5, 0.5, 0.5, 0.5, 0.5, 1.0, 0.4688, 1.0, 0.4688, 0.5, 0.4688, 0.5, 0.4688, 1.0, 0.4375, 1.0, 0.4375, 0.5, 0.4375, 0.5, 0.4375, 1.0, 0.4062, 1.0, 0.4062, 0.5, 0.4062, 0.5, 0.4062, 1.0, 0.375, 1.0, 0.375, 0.5, 0.375, 0.5, 0.375, 1.0, 0.3438, 1.0, 0.3438, 0.5, 0.3438, 0.5, 0.3438, 1.0, 0.3125, 1.0, 0.3125, 0.5, 0.3125, 0.5, 0.3125, 1.0, 0.2812, 1.0, 0.2812, 0.5, 0.2812, 0.5, 0.2812, 1.0, 0.25, 1.0, 0.25, 0.5, 0.25, 0.5, 0.25, 1.0, 0.2188, 1.0, 0.2188, 0.5, 0.2188, 0.5, 0.2188, 1.0, 0.1875, 1.0, 0.1875, 0.5, 0.1875, 0.5, 0.1875, 1.0, 0.1562, 1.0, 0.1562, 0.5, 0.1562, 0.5, 0.1562, 1.0, 0.125, 1.0, 0.125, 0.5, 0.125, 0.5, 0.125, 1.0, 0.09375, 1.0, 0.09375, 0.5, 0.09375, 0.5, 0.09375, 1.0, 0.0625, 1.0, 0.0625, 0.5, 0.2968, 0.4854, 0.25, 0.49, 0.2032, 0.4854, 0.1582, 0.4717, 0.1167, 0.4496, 0.08029, 0.4197, 0.05045, 0.3833, 0.02827, 0.3418, 0.01461, 0.2968, 0.01, 0.25, 0.01461, 0.2032, 0.02827, 0.1582, 0.05045, 0.1167, 0.08029, 0.08029, 0.1167, 0.05045, 0.1582, 0.02827, 0.2032, 0.01461, 0.25, 0.01, 0.2968, 0.01461, 0.3418, 0.02827, 0.3833, 0.05045, 0.4197, 0.08029, 0.4496, 0.1167, 0.4717, 0.1582, 0.4854, 0.2032, 0.49, 0.25, 0.4854, 0.2968, 0.4717, 0.3418, 0.4496, 0.3833, 0.4197, 0.4197, 0.3833, 0.4496, 0.3418, 0.4717, 0.0625, 0.5, 0.0625, 1.0, 0.03125, 1.0, 0.03125, 0.5, 0.03125, 0.5, 0.03125, 1.0, 0.0, 1.0, 0.0, 0.5, 0.75, 0.49, 0.7968, 0.4854, 0.8418, 0.4717, 0.8833, 0.4496, 0.9197, 0.4197, 0.9496, 0.3833, 0.9717, 0.3418, 0.9854, 0.2968, 0.99, 0.25, 0.9854, 0.2032, 0.9717, 0.1582, 0.9496, 0.1167, 0.9197, 0.08029, 0.8833, 0.05045, 0.8418, 0.02827, 0.7968, 0.01461, 0.75, 0.01, 0.7032, 0.01461, 0.6582, 0.02827, 0.6167, 0.05045, 0.5803, 0.08029, 0.5504, 0.1167, 0.5283, 0.1582, 0.5146, 0.2032, 0.51, 0.25, 0.5146, 0.2968, 0.5283, 0.3418, 0.5504, 0.3833, 0.5803, 0.4197, 0.6167, 0.4496, 0.6582, 0.4717, 0.7032, 0.4854])
me_cylinder_003.materials.append(mat_material_005)
me_cylinder_003.use_remesh_fix_poles = True
me_cylinder_003.use_remesh_preserve_attributes = False
me_cylinder_003.update()
me_cylinder_004 = bpy.data.meshes.new('Cylinder.004')
me_cylinder_004.from_pydata([(-0.0007704, 1.199, 0.9692), (-0.0007704, 1.199, 0.8248), (0.2265, 1.176, 0.9692), (0.2265, 1.176, 0.8248), (0.4451, 1.107, 0.9692), (0.4451, 1.107, 0.8248), (0.6465, 0.9967, 0.9692), (0.6465, 0.9967, 0.8248), (0.8231, 0.8476, 0.9692), (0.8231, 0.8476, 0.8248), (0.968, 0.666, 0.9692), (0.968, 0.666, 0.8248), (1.076, 0.4587, 0.9692), (1.076, 0.4587, 0.8248), (1.142, 0.2339, 0.9692), (1.142, 0.2339, 0.8248), (1.164, -5.24e-08, 0.9692), (1.164, -5.24e-08, 0.8248), (1.142, -0.2339, 0.9692), (1.142, -0.2339, 0.8248), (1.076, -0.4587, 0.9692), (1.076, -0.4587, 0.8248), (0.968, -0.666, 0.9692), (0.968, -0.666, 0.8248), (0.8231, -0.8476, 0.9692), (0.8231, -0.8476, 0.8248), (0.6465, -0.9967, 0.9692), (0.6465, -0.9967, 0.8248), (0.4451, -1.107, 0.9692), (0.4451, -1.107, 0.8248), (0.2265, -1.176, 0.9692), (0.2265, -1.176, 0.8248), (-0.0007705, -1.199, 0.9692), (-0.0007705, -1.199, 0.8248), (-0.2281, -1.176, 0.9692), (-0.2281, -1.176, 0.8248), (-0.4466, -1.107, 0.9692), (-0.4466, -1.107, 0.8248), (-0.6481, -0.9967, 0.9692), (-0.6481, -0.9967, 0.8248), (-0.8246, -0.8476, 0.9692), (-0.8246, -0.8476, 0.8248), (-0.9695, -0.666, 0.9692), (-0.9695, -0.666, 0.8248), (-1.077, -0.4587, 0.9692), (-1.077, -0.4587, 0.8248), (-1.144, -0.2339, 0.9692), (-1.144, -0.2339, 0.8248), (-1.166, 1.429e-08, 0.9692), (-1.166, 1.429e-08, 0.8248), (-1.144, 0.2339, 0.9692), (-1.144, 0.2339, 0.8248), (-1.077, 0.4587, 0.9692), (-1.077, 0.4587, 0.8248), (-0.9695, 0.666, 0.9692), (-0.9695, 0.666, 0.8248), (-0.8246, 0.8476, 0.9692), (-0.8246, 0.8476, 0.8248), (-0.6481, 0.9967, 0.9692), (-0.6481, 0.9967, 0.8248), (-0.4466, 1.107, 0.9692), (-0.4466, 1.107, 0.8248), (-0.2281, 1.176, 0.9692), (-0.2281, 1.176, 0.8248)], [], [(0, 1, 3, 2), (2, 3, 5, 4), (4, 5, 7, 6), (6, 7, 9, 8), (8, 9, 11, 10), (10, 11, 13, 12), (12, 13, 15, 14), (14, 15, 17, 16), (16, 17, 19, 18), (18, 19, 21, 20), (20, 21, 23, 22), (22, 23, 25, 24), (24, 25, 27, 26), (26, 27, 29, 28), (28, 29, 31, 30), (30, 31, 33, 32), (32, 33, 35, 34), (34, 35, 37, 36), (36, 37, 39, 38), (38, 39, 41, 40), (40, 41, 43, 42), (42, 43, 45, 44), (44, 45, 47, 46), (46, 47, 49, 48), (48, 49, 51, 50), (50, 51, 53, 52), (52, 53, 55, 54), (54, 55, 57, 56), (56, 57, 59, 58), (58, 59, 61, 60), (3, 1, 63, 61, 59, 57, 55, 53, 51, 49, 47, 45, 43, 41, 39, 37, 35, 33, 31, 29, 27, 25, 23, 21, 19, 17, 15, 13, 11, 9, 7, 5), (60, 61, 63, 62), (62, 63, 1, 0), (0, 2, 4, 6, 8, 10, 12, 14, 16, 18, 20, 22, 24, 26, 28, 30, 32, 34, 36, 38, 40, 42, 44, 46, 48, 50, 52, 54, 56, 58, 60, 62)])
_uv = me_cylinder_004.uv_layers.new(name='UVMap')
_uv.uv.foreach_set('vector', [1.0, 0.5, 1.0, 1.0, 0.9688, 1.0, 0.9688, 0.5, 0.9688, 0.5, 0.9688, 1.0, 0.9375, 1.0, 0.9375, 0.5, 0.9375, 0.5, 0.9375, 1.0, 0.9062, 1.0, 0.9062, 0.5, 0.9062, 0.5, 0.9062, 1.0, 0.875, 1.0, 0.875, 0.5, 0.875, 0.5, 0.875, 1.0, 0.8438, 1.0, 0.8438, 0.5, 0.8438, 0.5, 0.8438, 1.0, 0.8125, 1.0, 0.8125, 0.5, 0.8125, 0.5, 0.8125, 1.0, 0.7812, 1.0, 0.7812, 0.5, 0.7812, 0.5, 0.7812, 1.0, 0.75, 1.0, 0.75, 0.5, 0.75, 0.5, 0.75, 1.0, 0.7188, 1.0, 0.7188, 0.5, 0.7188, 0.5, 0.7188, 1.0, 0.6875, 1.0, 0.6875, 0.5, 0.6875, 0.5, 0.6875, 1.0, 0.6562, 1.0, 0.6562, 0.5, 0.6562, 0.5, 0.6562, 1.0, 0.625, 1.0, 0.625, 0.5, 0.625, 0.5, 0.625, 1.0, 0.5938, 1.0, 0.5938, 0.5, 0.5938, 0.5, 0.5938, 1.0, 0.5625, 1.0, 0.5625, 0.5, 0.5625, 0.5, 0.5625, 1.0, 0.5312, 1.0, 0.5312, 0.5, 0.5312, 0.5, 0.5312, 1.0, 0.5, 1.0, 0.5, 0.5, 0.5, 0.5, 0.5, 1.0, 0.4688, 1.0, 0.4688, 0.5, 0.4688, 0.5, 0.4688, 1.0, 0.4375, 1.0, 0.4375, 0.5, 0.4375, 0.5, 0.4375, 1.0, 0.4062, 1.0, 0.4062, 0.5, 0.4062, 0.5, 0.4062, 1.0, 0.375, 1.0, 0.375, 0.5, 0.375, 0.5, 0.375, 1.0, 0.3438, 1.0, 0.3438, 0.5, 0.3438, 0.5, 0.3438, 1.0, 0.3125, 1.0, 0.3125, 0.5, 0.3125, 0.5, 0.3125, 1.0, 0.2812, 1.0, 0.2812, 0.5, 0.2812, 0.5, 0.2812, 1.0, 0.25, 1.0, 0.25, 0.5, 0.25, 0.5, 0.25, 1.0, 0.2188, 1.0, 0.2188, 0.5, 0.2188, 0.5, 0.2188, 1.0, 0.1875, 1.0, 0.1875, 0.5, 0.1875, 0.5, 0.1875, 1.0, 0.1562, 1.0, 0.1562, 0.5, 0.1562, 0.5, 0.1562, 1.0, 0.125, 1.0, 0.125, 0.5, 0.125, 0.5, 0.125, 1.0, 0.09375, 1.0, 0.09375, 0.5, 0.09375, 0.5, 0.09375, 1.0, 0.0625, 1.0, 0.0625, 0.5, 0.2968, 0.4854, 0.25, 0.49, 0.2032, 0.4854, 0.1582, 0.4717, 0.1167, 0.4496, 0.08029, 0.4197, 0.05045, 0.3833, 0.02827, 0.3418, 0.01461, 0.2968, 0.01, 0.25, 0.01461, 0.2032, 0.02827, 0.1582, 0.05045, 0.1167, 0.08029, 0.08029, 0.1167, 0.05045, 0.1582, 0.02827, 0.2032, 0.01461, 0.25, 0.01, 0.2968, 0.01461, 0.3418, 0.02827, 0.3833, 0.05045, 0.4197, 0.08029, 0.4496, 0.1167, 0.4717, 0.1582, 0.4854, 0.2032, 0.49, 0.25, 0.4854, 0.2968, 0.4717, 0.3418, 0.4496, 0.3833, 0.4197, 0.4197, 0.3833, 0.4496, 0.3418, 0.4717, 0.0625, 0.5, 0.0625, 1.0, 0.03125, 1.0, 0.03125, 0.5, 0.03125, 0.5, 0.03125, 1.0, 0.0, 1.0, 0.0, 0.5, 0.75, 0.49, 0.7968, 0.4854, 0.8418, 0.4717, 0.8833, 0.4496, 0.9197, 0.4197, 0.9496, 0.3833, 0.9717, 0.3418, 0.9854, 0.2968, 0.99, 0.25, 0.9854, 0.2032, 0.9717, 0.1582, 0.9496, 0.1167, 0.9197, 0.08029, 0.8833, 0.05045, 0.8418, 0.02827, 0.7968, 0.01461, 0.75, 0.01, 0.7032, 0.01461, 0.6582, 0.02827, 0.6167, 0.05045, 0.5803, 0.08029, 0.5504, 0.1167, 0.5283, 0.1582, 0.5146, 0.2032, 0.51, 0.25, 0.5146, 0.2968, 0.5283, 0.3418, 0.5504, 0.3833, 0.5803, 0.4197, 0.6167, 0.4496, 0.6582, 0.4717, 0.7032, 0.4854])
me_cylinder_004.materials.append(mat_material_003)
me_cylinder_004.use_remesh_fix_poles = True
me_cylinder_004.use_remesh_preserve_attributes = False
me_cylinder_004.update()

# ---- objects
ob_light = bpy.data.objects.new('Light', light_light)
ob_camera = bpy.data.objects.new('Camera', cam_camera)
ob_cylinder = bpy.data.objects.new('Cylinder', me_cylinder)
ob_cylinder_001 = bpy.data.objects.new('Cylinder.001', me_cylinder_001)
ob_cylinder_002 = bpy.data.objects.new('Cylinder.002', me_cylinder_002)
ob_cylinder_003 = bpy.data.objects.new('Cylinder.003', me_cylinder_003)
ob_cylinder_004 = bpy.data.objects.new('Cylinder.004', me_cylinder_004)

# ---- transforms, parenting, visibility, modifiers, constraints
ob_light.location = (4.076, 1.005, 5.904)
ob_light.rotation_euler = (0.6503, 0.05522, 1.866)
ob_light.lock_rotations_4d = False
ob_light.empty_display_type = 'ARROWS'
ob_light.color = (0.0, 0.0, 0.0, 0.0)
ob_light.lineart.crease_threshold = 0.0
ob_camera.location = (7.359, -6.926, 4.958)
ob_camera.rotation_euler = (1.109, 0.0, 0.8149)
ob_camera.lock_rotations_4d = False
ob_camera.empty_display_type = 'ARROWS'
ob_camera.color = (0.0, 0.0, 0.0, 0.0)
ob_camera.display_type = 'WIRE'
ob_camera.lineart.crease_threshold = 0.0
ob_cylinder.location = (0.0, 0.0, 1.677)
ob_cylinder.scale = (1.0, 1.0, 1.441)
_m = ob_cylinder.modifiers.new('Decimate', 'DECIMATE')
_m.ratio = 0.6259
ob_cylinder_001.location = (0.0, 0.0, -0.02653)
ob_cylinder_001.scale = (1.024, 1.01, 1.0)
_m = ob_cylinder_001.modifiers.new('Decimate', 'DECIMATE')
_m.ratio = 0.4762
ob_cylinder_002.location = (0.0, 0.0, 1.382)
ob_cylinder_002.scale = (1.024, 1.01, 1.0)
_m = ob_cylinder_002.modifiers.new('Decimate', 'DECIMATE')
_m.ratio = 0.4762
ob_cylinder_003.location = (0.0, 0.0, 2.127)
ob_cylinder_003.scale = (0.9366, 0.9041, 1.0)
_m = ob_cylinder_003.modifiers.new('Decimate', 'DECIMATE')
_m.ratio = 0.4762
ob_cylinder_004.location = (0.009503, 0.0, -0.7269)
ob_cylinder_004.scale = (0.9254, 0.8917, 1.0)
_m = ob_cylinder_004.modifiers.new('Decimate', 'DECIMATE')
_m.ratio = 0.4762

# ---- collection membership
col_collection.objects.link(ob_light)
col_collection.objects.link(ob_camera)
col_collection.objects.link(ob_cylinder)
col_collection.objects.link(ob_cylinder_001)
col_collection.objects.link(ob_cylinder_002)
col_collection.objects.link(ob_cylinder_003)
col_collection.objects.link(ob_cylinder_004)

# ---- scene / render settings (as saved in the file)
scene.camera = ob_camera
scene.frame_start = 1; scene.frame_end = 250; scene.frame_set(1)
scene.render.engine = 'BLENDER_EEVEE_NEXT'
scene.cycles.sampling_pattern = 'TABULATED_SOBOL'
scene.cycles.use_light_tree = False
scene.view_settings.view_transform = 'Filmic'
bpy.context.view_layer.update()
